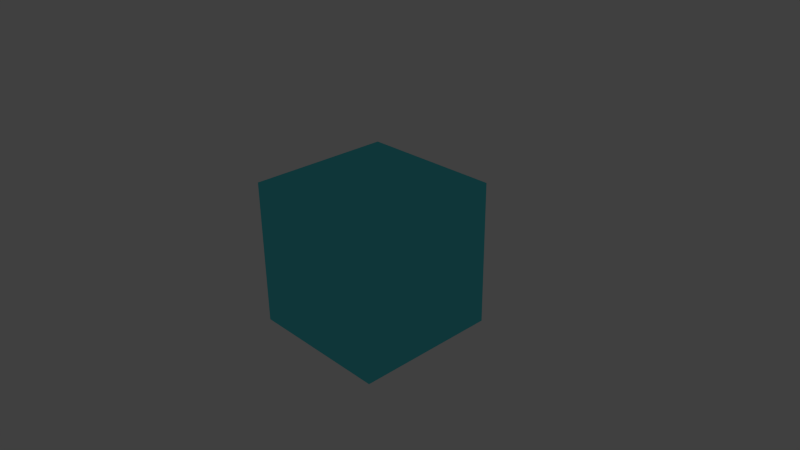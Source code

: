 # Source: Test_cube_4.blend  (saved by Blender 2.71.0; exported with 4.5.12 LTS)
import bpy
from mathutils import Matrix  # noqa: F401  (used for matrix-valued properties, if any)

bpy.ops.wm.read_factory_settings(use_empty=True)
scene = bpy.context.scene
scene.name = 'Scene'

# ---- collections
col_collection_1 = bpy.data.collections.new('Collection 1'); scene.collection.children.link(col_collection_1)

# ---- materials (node trees are filled in below, after node groups)
mat_glossy_blue = bpy.data.materials.new('Glossy Blue')
mat_glossy_blue.alpha_threshold = 0.0
mat_glossy_blue.roughness = 0.5
mat_glossy_blue.line_color = (0.0, 0.0, 0.0, 1.0)

# ---- material node trees
mat_glossy_blue.use_nodes = True; mat_glossy_blue.node_tree.nodes.clear()
_N = mat_glossy_blue.node_tree.nodes; _L = mat_glossy_blue.node_tree.links
n0 = _N.new('ShaderNodeOutputMaterial'); n0.name = 'Material Output'; n0.location = (588, 325)
n1 = _N.new('ShaderNodeBsdfAnisotropic'); n1.name = 'Glossy BSDF'; n1.location = (291, 349)
n1.width = 205
n1.distribution = 'BECKMANN'
n1.inputs[0].default_value = (0.09083, 0.7243, 0.8, 1.0)
n1.inputs[1].default_value = 0.0
_L.new(n1.outputs[0], n0.inputs[0])
n0.is_active_output = True

# ---- world
world_world = bpy.data.worlds.new('World'); scene.world = world_world
world_world.color = (0.05088, 0.05088, 0.05088)
world_world.use_sun_shadow = False
world_world.sun_shadow_jitter_overblur = 0.0
world_world.cycles.sampling_method = 'MANUAL'
world_world.cycles.sample_map_resolution = 256

# ---- cameras
cam_camera = bpy.data.cameras.new('Camera')
cam_camera.clip_end = 100.0
cam_camera.lens = 35.0
cam_camera.sensor_width = 32.0
cam_camera.sensor_height = 18.0
cam_camera.ortho_scale = 7.314
cam_camera.dof.focus_distance = 0.0

# ---- lights
light_lamp = bpy.data.lights.new('Lamp', 'POINT')
light_lamp.transmission_factor = 0.0
light_lamp.cutoff_distance = 30.0
light_lamp.energy = 100.0
light_lamp.shadow_buffer_clip_start = 1.001
light_lamp.shadow_soft_size = 0.1
light_lamp.shadow_maximum_resolution = 0.006
light_lamp.use_absolute_resolution = True
light_lamp.cycles.use_multiple_importance_sampling = False

# ---- meshes
me_cube = bpy.data.meshes.new('Cube')
me_cube.from_pydata([(1.0, 1.0, -1.0), (1.0, -1.0, -1.0), (-1.0, -1.0, -1.0), (-1.0, 1.0, -1.0), (1.0, 1.0, 1.0), (1.0, -1.0, 1.0), (-1.0, -1.0, 1.0), (-1.0, 1.0, 1.0)], [], [(0, 1, 2, 3), (4, 7, 6, 5), (0, 4, 5, 1), (1, 5, 6, 2), (2, 6, 7, 3), (4, 0, 3, 7)])
me_cube.materials.append(mat_glossy_blue)
me_cube.use_remesh_preserve_volume = False
me_cube.use_remesh_preserve_attributes = False
me_cube.use_mirror_vertex_groups = False
me_cube.update()

# ---- objects
ob_cube = bpy.data.objects.new('Cube', me_cube)
ob_lamp = bpy.data.objects.new('Lamp', light_lamp)
ob_camera = bpy.data.objects.new('Camera', cam_camera)

# ---- transforms, parenting, visibility, modifiers, constraints
ob_cube.location = (0.0, 0.0, 0.0)
ob_cube.lock_rotations_4d = False
ob_cube.empty_display_type = 'ARROWS'
ob_cube.lineart.crease_threshold = 0.0
ob_lamp.location = (-1.927, 5.824, 5.904)
ob_lamp.rotation_euler = (0.6503, 0.05522, 1.866)
ob_lamp.lock_rotations_4d = False
ob_lamp.empty_display_type = 'ARROWS'
ob_lamp.color = (0.0, 0.0, 0.0, 0.0)
ob_lamp.lineart.crease_threshold = 0.0
ob_camera.location = (7.481, -6.508, 5.344)
ob_camera.rotation_euler = (1.109, 0.01082, 0.8149)
ob_camera.lock_rotations_4d = False
ob_camera.empty_display_type = 'ARROWS'
ob_camera.color = (0.0, 0.0, 0.0, 0.0)
ob_camera.display_type = 'WIRE'
ob_camera.lineart.crease_threshold = 0.0

# ---- collection membership
col_collection_1.objects.link(ob_cube)
col_collection_1.objects.link(ob_lamp)
col_collection_1.objects.link(ob_camera)

# ---- scene / render settings (as saved in the file)
scene.camera = ob_camera
scene.frame_start = 1; scene.frame_end = 250; scene.frame_set(3)
scene.render.engine = 'CYCLES'
scene.render.resolution_percentage = 50
scene.render.dither_intensity = 0.0
scene.cycles.use_denoising = False
scene.cycles.samples = 10
scene.cycles.sampling_pattern = 'TABULATED_SOBOL'
scene.cycles.light_sampling_threshold = 0.0
scene.cycles.use_adaptive_sampling = False
scene.cycles.use_light_tree = False
scene.cycles.blur_glossy = 0.0
scene.cycles.volume_bounces = 1
scene.cycles.pixel_filter_type = 'GAUSSIAN'
scene.cycles.sample_clamp_indirect = 0.0
scene.view_settings.view_transform = 'Standard'
bpy.context.view_layer.update()
